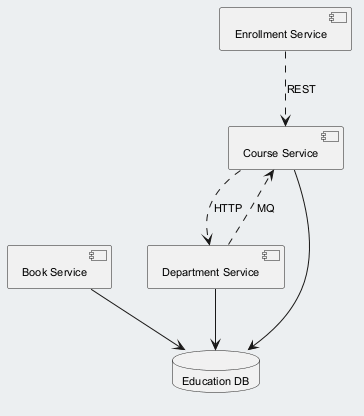

The diagram above was rendered by PlantUML. Its source (embedded in the PNG):
@startuml
skinparam backgroundColor #ECEFF1
skinparam classBackgroundColor #FFFFFF
skinparam classBorderColor #455A64
skinparam defaultFontSize 11
component "Course Service" as C_CourseService
component "Book Service" as C_BookService
component "Enrollment Service" as C_EnrollmentService
component "Department Service" as C_DepartmentService
database "Education DB" as DB_education
C_CourseService --> DB_education
C_BookService --> DB_education
C_DepartmentService --> DB_education
C_CourseService ..> C_DepartmentService : HTTP
C_EnrollmentService ..> C_CourseService : REST
C_DepartmentService ..> C_CourseService : MQ
@enduml